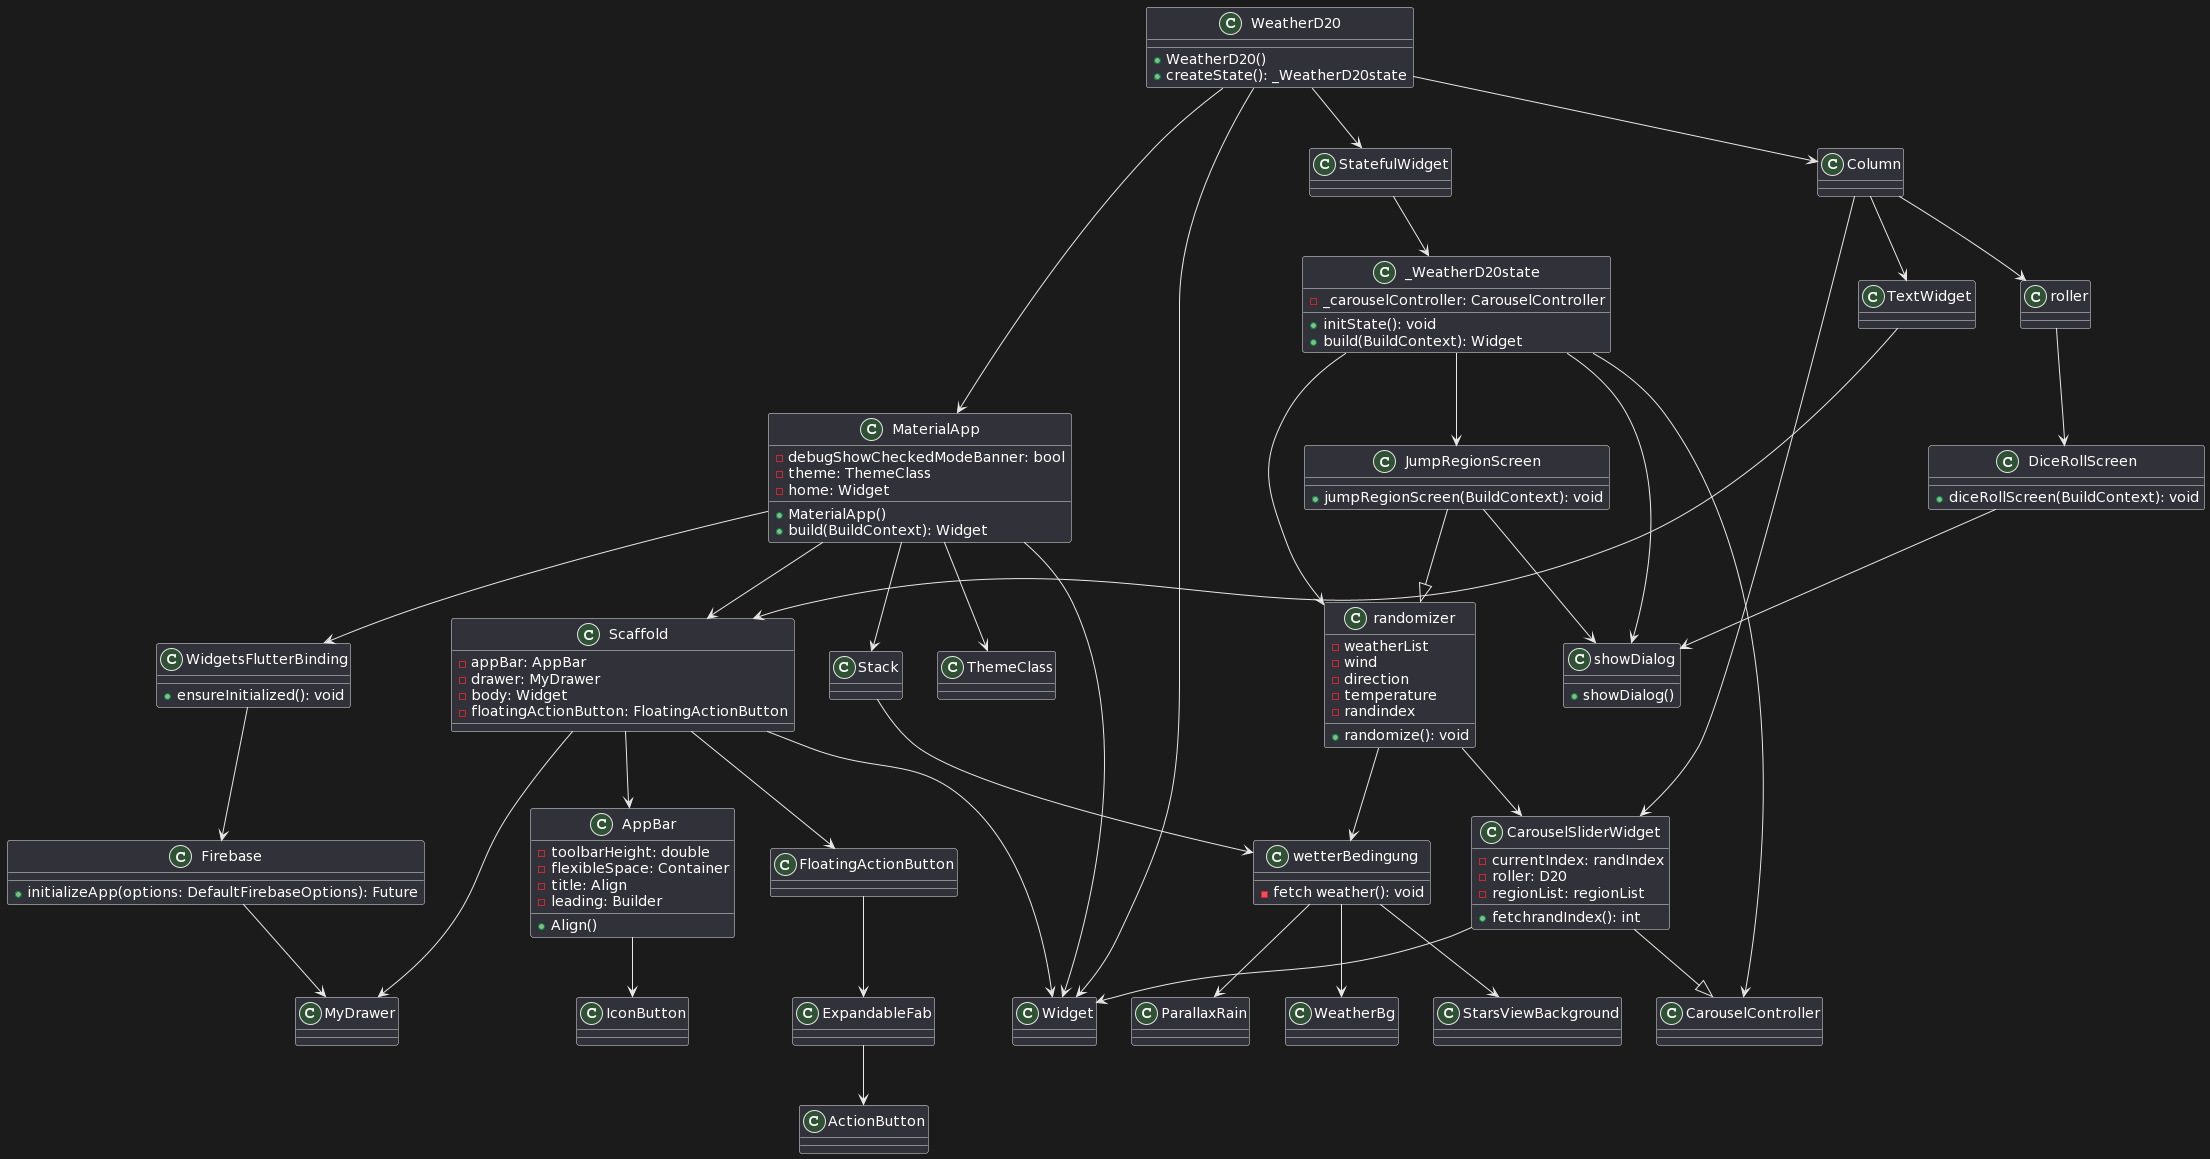

The diagram above was rendered by PlantUML. Its source (embedded in the PNG):
@startuml
class WidgetsFlutterBinding {
    +ensureInitialized(): void
}

class Firebase {
    +initializeApp(options: DefaultFirebaseOptions): Future
}


class MaterialApp {
    -debugShowCheckedModeBanner: bool
    -theme: ThemeClass
    -home: Widget
    +MaterialApp()
    +build(BuildContext): Widget
}

class randomizer {
    - weatherList
    - wind
    - direction
    - temperature
    - randindex
    + randomize(): void
}

class WeatherD20 {
    +WeatherD20()
    +createState(): _WeatherD20state
}

class Scaffold {
    -appBar: AppBar
    -drawer: MyDrawer
    -body: Widget
    -floatingActionButton: FloatingActionButton
}

class AppBar {
    -toolbarHeight: double
    -flexibleSpace: Container
    -title: Align
    -leading: Builder
    + Align()
}

class IconButton

class MyDrawer

class FloatingActionButton

class Stack

class CarouselSliderWidget{
     - currentIndex: randIndex
     - roller: D20
     - regionList: regionList
     + fetchrandIndex(): int
}

class TextWidget

class ExpandableFab

class ActionButton

class showDialog {
    +showDialog()
}

class ParallaxRain

class WeatherBg

class StarsViewBackground

class CarouselController

class _WeatherD20state {
    -_carouselController: CarouselController
    +initState(): void
    +build(BuildContext): Widget
}

class wetterBedingung{
    - fetch weather(): void
}

class DiceRollScreen {
    +diceRollScreen(BuildContext): void
}

class JumpRegionScreen {
    +jumpRegionScreen(BuildContext): void
}

MaterialApp --> ThemeClass
WidgetsFlutterBinding --> Firebase
MaterialApp --> WidgetsFlutterBinding
MaterialApp --> Widget
WeatherD20 --> StatefulWidget
WeatherD20 --> Widget
WeatherD20 --> MaterialApp
MaterialApp --> Stack
_WeatherD20state --> CarouselController

AppBar --> IconButton
Scaffold --> AppBar
Scaffold --> MyDrawer
Scaffold --> Widget
Scaffold --> FloatingActionButton
FloatingActionButton --> ExpandableFab
Stack --> wetterBedingung
wetterBedingung --> ParallaxRain
StatefulWidget --> _WeatherD20state
_WeatherD20state --> randomizer
_WeatherD20state --> showDialog
_WeatherD20state --> JumpRegionScreen
wetterBedingung --> StarsViewBackground
wetterBedingung --> WeatherBg
MaterialApp --> Scaffold
WeatherD20 --> Column
randomizer --> CarouselSliderWidget
randomizer --> wetterBedingung
Column --> CarouselSliderWidget
Column --> TextWidget
Column --> roller
CarouselSliderWidget --|> CarouselController
CarouselSliderWidget --> Widget
JumpRegionScreen --|> randomizer
roller --> DiceRollScreen
Firebase --> MyDrawer
TextWidget --> Scaffold
ExpandableFab --> ActionButton
DiceRollScreen --> showDialog
JumpRegionScreen --> showDialog
@enduml